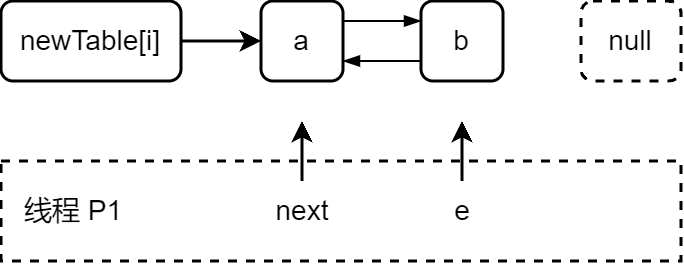

The diagram above was exported from draw.io. Its source (the exported page's mxGraphModel, read from the mxfile embedded in the PNG):
<mxGraphModel dx="345" dy="207" grid="1" gridSize="10" guides="1" tooltips="1" connect="1" arrows="1" fold="1" page="1" pageScale="1" pageWidth="827" pageHeight="1169" math="0" shadow="0">
  <root>
    <mxCell id="0" />
    <mxCell id="1" parent="0" />
    <mxCell id="-rJLAU4MPChkwvQZPIwd-5" value="" style="rounded=0;whiteSpace=wrap;html=1;fontSize=14;dashed=1;strokeWidth=1.5;fontStyle=0" parent="1" vertex="1">
      <mxGeometry x="230" y="320" width="340" height="50" as="geometry" />
    </mxCell>
    <mxCell id="GH4zsxE5Fz9OHVDiW868-3" value="" style="edgeStyle=orthogonalEdgeStyle;rounded=0;orthogonalLoop=1;jettySize=auto;html=1;fontSize=14;entryX=0;entryY=0.5;entryDx=0;entryDy=0;verticalAlign=middle;strokeWidth=1.5;fontStyle=0" parent="1" source="GH4zsxE5Fz9OHVDiW868-1" target="GH4zsxE5Fz9OHVDiW868-4" edge="1">
      <mxGeometry relative="1" as="geometry">
        <mxPoint x="375" y="260" as="targetPoint" />
      </mxGeometry>
    </mxCell>
    <mxCell id="GH4zsxE5Fz9OHVDiW868-1" value="&lt;font style=&quot;font-size: 14px;&quot;&gt;newTable[i]&lt;/font&gt;" style="rounded=1;whiteSpace=wrap;html=1;verticalAlign=middle;strokeWidth=1.5;fontSize=14;fontStyle=0" parent="1" vertex="1">
      <mxGeometry x="230" y="240" width="90" height="40" as="geometry" />
    </mxCell>
    <mxCell id="GH4zsxE5Fz9OHVDiW868-9" style="edgeStyle=orthogonalEdgeStyle;rounded=0;orthogonalLoop=1;jettySize=auto;html=1;exitX=0;exitY=0.5;exitDx=0;exitDy=0;fontSize=14;strokeWidth=1.5;fontStyle=0" parent="1" source="GH4zsxE5Fz9OHVDiW868-4" edge="1">
      <mxGeometry relative="1" as="geometry">
        <mxPoint x="360" y="260.16666666666674" as="targetPoint" />
      </mxGeometry>
    </mxCell>
    <mxCell id="lwi0rOwPL_lYFTQe6LT1-16" style="edgeStyle=none;rounded=0;orthogonalLoop=1;jettySize=auto;html=1;exitX=1;exitY=0.25;exitDx=0;exitDy=0;entryX=0;entryY=0.25;entryDx=0;entryDy=0;endArrow=blockThin;endFill=1;" edge="1" parent="1" source="GH4zsxE5Fz9OHVDiW868-4" target="GH4zsxE5Fz9OHVDiW868-5">
      <mxGeometry relative="1" as="geometry" />
    </mxCell>
    <mxCell id="GH4zsxE5Fz9OHVDiW868-4" value="a" style="rounded=1;whiteSpace=wrap;html=1;verticalAlign=middle;strokeWidth=1.5;fontSize=14;fontStyle=0" parent="1" vertex="1">
      <mxGeometry x="360" y="240" width="41" height="40" as="geometry" />
    </mxCell>
    <mxCell id="lwi0rOwPL_lYFTQe6LT1-17" style="edgeStyle=none;rounded=0;orthogonalLoop=1;jettySize=auto;html=1;exitX=0;exitY=0.75;exitDx=0;exitDy=0;entryX=1;entryY=0.75;entryDx=0;entryDy=0;endArrow=blockThin;endFill=1;" edge="1" parent="1" source="GH4zsxE5Fz9OHVDiW868-5" target="GH4zsxE5Fz9OHVDiW868-4">
      <mxGeometry relative="1" as="geometry" />
    </mxCell>
    <mxCell id="GH4zsxE5Fz9OHVDiW868-5" value="b" style="rounded=1;whiteSpace=wrap;html=1;verticalAlign=middle;strokeWidth=1.5;fontSize=14;fontStyle=0" parent="1" vertex="1">
      <mxGeometry x="440" y="240" width="41" height="40" as="geometry" />
    </mxCell>
    <mxCell id="GH4zsxE5Fz9OHVDiW868-7" value="&lt;font style=&quot;font-size: 14px;&quot;&gt;null&lt;/font&gt;" style="rounded=1;whiteSpace=wrap;html=1;verticalAlign=middle;strokeWidth=1.5;fontSize=14;fontStyle=0;dashed=1;" parent="1" vertex="1">
      <mxGeometry x="520" y="240" width="50" height="40" as="geometry" />
    </mxCell>
    <mxCell id="-rJLAU4MPChkwvQZPIwd-2" style="edgeStyle=orthogonalEdgeStyle;rounded=0;orthogonalLoop=1;jettySize=auto;html=1;fontSize=14;strokeWidth=1.5;fontStyle=0" parent="1" source="-rJLAU4MPChkwvQZPIwd-1" edge="1">
      <mxGeometry relative="1" as="geometry">
        <mxPoint x="460.5" y="300" as="targetPoint" />
      </mxGeometry>
    </mxCell>
    <mxCell id="-rJLAU4MPChkwvQZPIwd-1" value="e" style="text;html=1;strokeColor=none;fillColor=none;align=center;verticalAlign=middle;whiteSpace=wrap;rounded=0;fontSize=14;strokeWidth=1.5;fontStyle=0" parent="1" vertex="1">
      <mxGeometry x="405.75" y="330" width="109.5" height="30" as="geometry" />
    </mxCell>
    <mxCell id="-rJLAU4MPChkwvQZPIwd-3" style="edgeStyle=orthogonalEdgeStyle;rounded=0;orthogonalLoop=1;jettySize=auto;html=1;fontSize=14;strokeWidth=1.5;fontStyle=0" parent="1" source="-rJLAU4MPChkwvQZPIwd-4" edge="1">
      <mxGeometry relative="1" as="geometry">
        <mxPoint x="380.5" y="300" as="targetPoint" />
      </mxGeometry>
    </mxCell>
    <mxCell id="-rJLAU4MPChkwvQZPIwd-4" value="next" style="text;html=1;strokeColor=none;fillColor=none;align=center;verticalAlign=middle;whiteSpace=wrap;rounded=0;fontSize=14;strokeWidth=1.5;fontStyle=0" parent="1" vertex="1">
      <mxGeometry x="325.75" y="330" width="109.5" height="30" as="geometry" />
    </mxCell>
    <mxCell id="-rJLAU4MPChkwvQZPIwd-6" value="线程 P1" style="text;html=1;strokeColor=none;fillColor=none;align=left;verticalAlign=middle;whiteSpace=wrap;rounded=0;fontSize=14;strokeWidth=1.5;fontStyle=0" parent="1" vertex="1">
      <mxGeometry x="240" y="330" width="80" height="30" as="geometry" />
    </mxCell>
  </root>
</mxGraphModel>